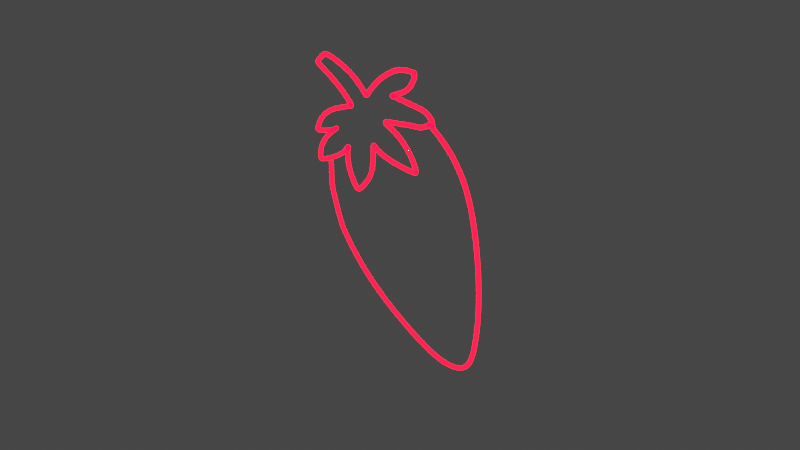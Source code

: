 # Source: strawberry.blend  (saved by Blender 2.93.21; exported with 4.5.12 LTS)
import bpy
from mathutils import Matrix  # noqa: F401  (used for matrix-valued properties, if any)

bpy.ops.wm.read_factory_settings(use_empty=True)
scene = bpy.context.scene
scene.name = 'Scene'

# ---- collections
col_collection = bpy.data.collections.new('Collection'); scene.collection.children.link(col_collection)

# ---- materials (node trees are filled in below, after node groups)
mat_material_001 = bpy.data.materials.new('Material.001')
mat_material_001.use_transparent_shadow = False

# ---- material node trees
mat_material_001.use_nodes = True; mat_material_001.node_tree.nodes.clear()
_N = mat_material_001.node_tree.nodes; _L = mat_material_001.node_tree.links
n0 = _N.new('ShaderNodeOutputMaterial'); n0.name = 'Material Output'; n0.location = (450, 300)
n1 = _N.new('ShaderNodeEmission'); n1.name = 'Emission'; n1.location = (10, 300)
n1.inputs[0].default_value = (1.0, 0.0, 0.005739, 1.0)
n1.inputs[1].default_value = 15.0
n2 = _N.new('ShaderNodeMixShader'); n2.name = 'Mix Shader'; n2.location = (230, 258)
n3 = _N.new('ShaderNodeBsdfGlass'); n3.name = 'Glass BSDF'; n3.location = (-86, 144)
n3.distribution = 'BECKMANN'
n3.inputs[2].default_value = 1.45
_L.new(n1.outputs[0], n2.inputs[1])
_L.new(n2.outputs[0], n0.inputs[0])
_L.new(n3.outputs[0], n2.inputs[2])
n0.is_active_output = True

# ---- world
world_world = bpy.data.worlds.new('World'); scene.world = world_world
world_world.use_nodes = True; world_world.node_tree.nodes.clear()
_N = world_world.node_tree.nodes; _L = world_world.node_tree.links
n0 = _N.new('ShaderNodeOutputWorld'); n0.name = 'World Output'; n0.location = (300, 300)
n1 = _N.new('ShaderNodeBackground'); n1.name = 'Background'; n1.location = (10, 300)
n1.inputs[0].default_value = (0.05088, 0.05088, 0.05088, 1.0)
_L.new(n1.outputs[0], n0.inputs[0])
n0.is_active_output = True
world_world.color = (0.05088, 0.05088, 0.05088)
world_world.use_sun_shadow = False
world_world.sun_shadow_jitter_overblur = 0.0

# ---- cameras
cam_camera = bpy.data.cameras.new('Camera')
cam_camera.clip_end = 100.0
cam_camera.ortho_scale = 7.314

# ---- lights
light_light = bpy.data.lights.new('Light', 'POINT')
light_light.transmission_factor = 0.0
light_light.energy = 1000.0
light_light.shadow_soft_size = 0.1
light_light.shadow_maximum_resolution = 0.006
light_light.use_absolute_resolution = True

# ---- curves / text
cu_nurbscurve = bpy.data.curves.new('NurbsCurve', 'CURVE')
cu_nurbscurve.dimensions = '3D'
_sp = cu_nurbscurve.splines.new('NURBS'); _sp.points.add(92)
_sp.points.foreach_set('co', [-1.052, 0.5633, -1.003e-07, 1.0, -1.052, 0.3008, -5.356e-08, 1.0, -1.052, 0.06016, -1.071e-08, 1.0, -1.049, 0.004615, 1.772e-07, 1.0, -0.9087, -0.3837, 2.464e-07, 1.0, -0.8681, -0.4485, 7.986e-08, 1.0, -0.622, -0.7438, 1.324e-07, 1.0, -0.1954, -1.072, 1.909e-07, 1.0, 0.4554, -1.384, 2.464e-07, 1.0, 0.7671, -1.422, 2.532e-07, 1.0, 0.964, -1.351, 2.406e-07, 1.0, 1.052, -1.209, 2.152e-07, 1.0, 1.09, -1.023, 1.821e-07, 1.0, 1.128, -0.711, 1.266e-07, 1.0, 1.117, -0.2516, 4.48e-08, 1.0, 1.052, 0.2024, -3.603e-08, 1.0, 0.9531, 0.5633, -1.003e-07, 1.0, 0.8273, 0.793, -1.412e-07, 1.0, 0.6523, 0.9844, -1.753e-07, 1.0, 0.4882, 1.094, -1.948e-07, 1.0, 0.4445, 1.127, -2.006e-07, 1.0, 0.4445, 1.127, -2.006e-07, 1.0, 0.4445, 1.127, -2.006e-07, 1.0, 0.4663, 1.159, -2.065e-07, 1.0, 0.4116, 1.225, -2.182e-07, 1.0, 0.3405, 1.258, -2.24e-07, 1.0, 0.1655, 1.269, -2.259e-07, 1.0, -0.01495, 1.285, -2.289e-07, 1.0, -0.1025, 1.285, -2.289e-07, 1.0, -0.1025, 1.291, -2.298e-07, 1.0, 0.08349, 1.373, -2.444e-07, 1.0, 0.1546, 1.444, -2.571e-07, 1.0, 0.2038, 1.526, -2.717e-07, 1.0, 0.2093, 1.575, -2.805e-07, 1.0, 0.2093, 1.592, -2.834e-07, 1.0, 0.1929, 1.597, -2.844e-07, 1.0, 0.01786, 1.592, -2.834e-07, 1.0, -0.1243, 1.52, -2.707e-07, 1.0, -0.272, 1.422, -2.532e-07, 1.0, -0.4087, 1.28, -2.279e-07, 1.0, -0.458, 1.209, -2.152e-07, 1.0, -0.4744, 1.192, -2.123e-07, 1.0, -0.5072, 1.22, -2.172e-07, 1.0, -0.6384, 1.34, -2.386e-07, 1.0, -0.8135, 1.417, -2.522e-07, 1.0, -1.005, 1.477, -2.63e-07, 1.0, -1.071, 1.477, -2.63e-07, 1.0, -1.109, 1.488, -2.649e-07, 1.0, -1.218, 1.378, -2.454e-07, 1.0, -1.235, 1.362, -2.425e-07, 1.0, -1.038, 1.269, -2.259e-07, 1.0, -0.8353, 1.154, -2.055e-07, 1.0, -0.6931, 1.023, -1.821e-07, 1.0, -0.7205, 1.017, -1.811e-07, 1.0, -0.8736, 0.9626, -1.714e-07, 1.0, -1.076, 0.8751, -1.558e-07, 1.0, -1.202, 0.7547, -1.344e-07, 1.0, -1.251, 0.6508, -1.159e-07, 1.0, -1.278, 0.5961, -1.062e-07, 1.0, -1.142, 0.629, -1.12e-07, 1.0, -0.983, 0.6836, -1.217e-07, 1.0, -0.9392, 0.7219, -1.286e-07, 1.0, -0.9611, 0.7001, -1.247e-07, 1.0, -1.092, 0.6016, -1.071e-07, 1.0, -1.213, 0.4485, -7.986e-08, 1.0, -1.235, 0.3008, -5.356e-08, 1.0, -1.218, 0.268, -4.772e-08, 1.0, -0.9283, 0.4047, -7.207e-08, 1.0, -0.8135, 0.4977, -8.862e-08, 1.0, -0.7533, 0.5852, -1.042e-07, 1.0, -0.7861, 0.4922, -8.765e-08, 1.0, -0.7806, 0.3774, -6.72e-08, 1.0, -0.7205, 0.2242, -3.993e-08, 1.0, -0.633, 0.1039, -1.85e-08, 1.0, -0.5837, 0.1422, -2.532e-08, 1.0, -0.4361, 0.3008, -5.356e-08, 1.0, -0.3814, 0.4758, -8.473e-08, 1.0, -0.3814, 0.6891, -1.227e-07, 1.0, -0.3814, 0.6946, -1.237e-07, 1.0, -0.2556, 0.618, -1.1e-07, 1.0, 0.01786, 0.5797, -1.032e-07, 1.0, 0.2421, 0.5688, -1.013e-07, 1.0, 0.2421, 0.5961, -1.062e-07, 1.0, 0.1929, 0.7165, -1.276e-07, 1.0, 0.0288, 0.886, -1.578e-07, 1.0, -0.1517, 0.9571, -1.704e-07, 1.0, -0.2337, 0.9954, -1.772e-07, 1.0, -0.05324, 1.017, -1.811e-07, 1.0, 0.1765, 1.061, -1.889e-07, 1.0, 0.3132, 1.066, -1.899e-07, 1.0, 0.4062, 1.127, -2.006e-07, 1.0, 0.4062, 1.127, -2.006e-07, 1.0, 0.4445, 1.17, -2.084e-07, 1.0])
_sp.order_v = 0
cu_nurbscurve.materials.append(mat_material_001)
cu_nurbscurve.use_path = True
cu_nurbscurve.bevel_depth = 0.023
cu_nurbscurve.fill_mode = 'FULL'

# ---- objects
ob_light = bpy.data.objects.new('Light', light_light)
ob_camera = bpy.data.objects.new('Camera', cam_camera)
ob_nurbscurve = bpy.data.objects.new('NurbsCurve', cu_nurbscurve)
ob_empty = bpy.data.objects.new('Empty', None)

# ---- transforms, parenting, visibility, modifiers, constraints
ob_light.location = (4.076, 1.005, 5.904)
ob_light.rotation_euler = (0.6503, 0.05522, 1.866)
ob_light.lock_rotations_4d = False
ob_light.empty_display_type = 'ARROWS'
ob_light.color = (0.0, 0.0, 0.0, 0.0)
ob_light.lineart.crease_threshold = 0.0
ob_camera.location = (7.359, -6.926, 4.958)
ob_camera.rotation_euler = (1.109, 0.0, 0.8149)
ob_camera.lock_rotations_4d = False
ob_camera.empty_display_type = 'ARROWS'
ob_camera.color = (0.0, 0.0, 0.0, 0.0)
ob_camera.display_type = 'WIRE'
ob_camera.lineart.crease_threshold = 0.0
ob_nurbscurve.location = (0.0, 0.0, 0.0)
ob_nurbscurve.rotation_euler = (1.571, -0.0, 0.0)
_m = ob_nurbscurve.modifiers.new('Subdivision', 'SUBSURF')
_m.levels = 3
_m.render_levels = 4
ob_empty.location = (-9.7, 2.15e-07, -1.6)
ob_empty.rotation_euler = (1.571, 0.0, 3.142)
ob_empty.empty_display_type = 'IMAGE'
ob_empty.empty_display_size = 5.0
ob_empty.empty_image_offset = (-2.437, -0.1571)

# ---- collection membership
col_collection.objects.link(ob_light)
col_collection.objects.link(ob_camera)
col_collection.objects.link(ob_nurbscurve)
col_collection.objects.link(ob_empty)

# ---- scene / render settings (as saved in the file)
scene.camera = ob_camera
scene.frame_start = 1; scene.frame_end = 250; scene.frame_set(1)
scene.render.engine = 'BLENDER_EEVEE_NEXT'
scene.cycles.use_denoising = False
scene.cycles.samples = 128
scene.cycles.sampling_pattern = 'TABULATED_SOBOL'
scene.cycles.use_adaptive_sampling = False
scene.cycles.use_light_tree = False
scene.view_settings.view_transform = 'Filmic'
bpy.context.view_layer.update()
